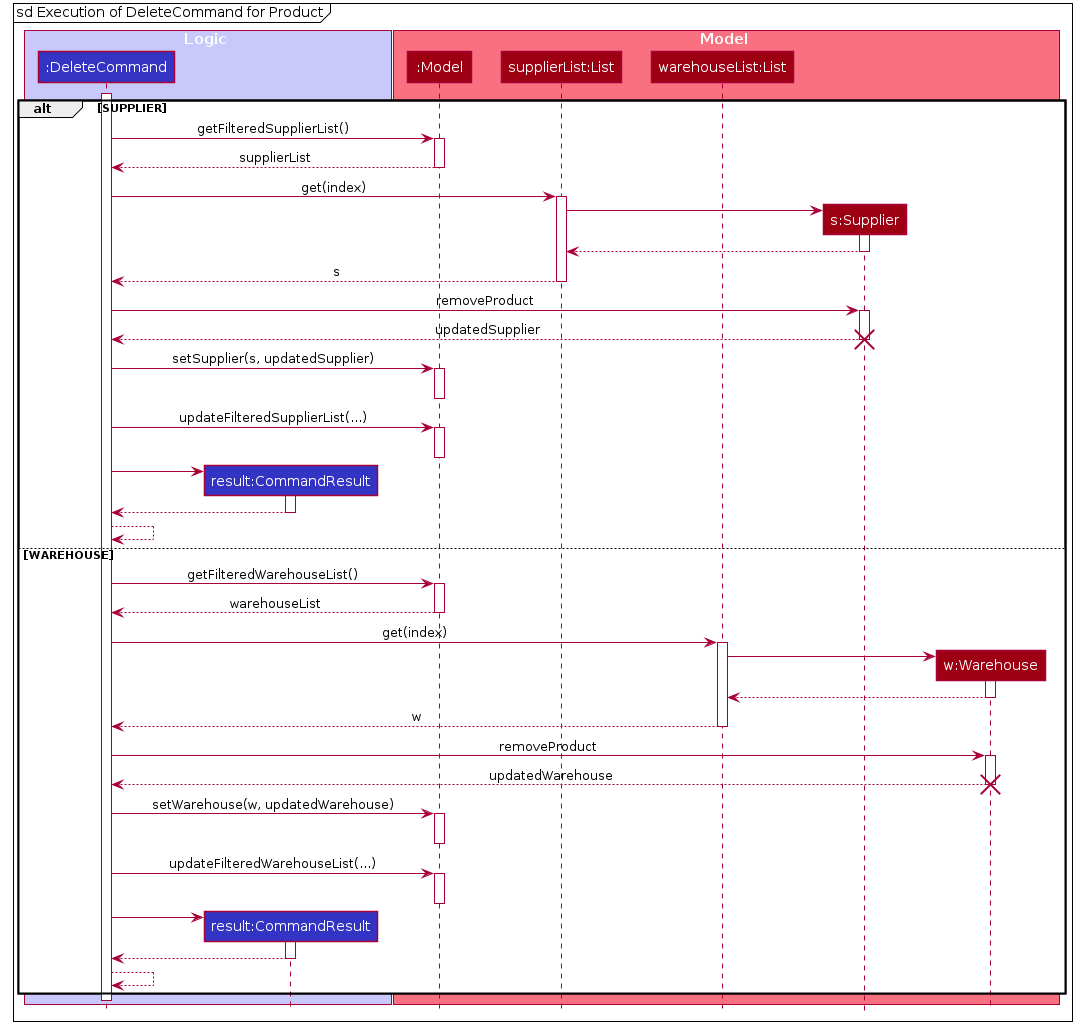

The diagram above was rendered by PlantUML. Its source (embedded in the PNG):
@startuml








skinparam BackgroundColor #FFFFFFF

skinparam Shadowing false

skinparam Class {
    FontColor #FFFFFF
    BorderThickness 1
    BorderColor #FFFFFF
    StereotypeFontColor #FFFFFF
    FontName Arial
}

skinparam Actor {
    BorderColor #000000
    Color #000000
    FontName Arial
}

skinparam Sequence {
    MessageAlign center
    BoxFontSize 15
    BoxPadding 0
    BoxFontColor #FFFFFF
    FontName Arial
}

skinparam Participant {
    FontColor #FFFFFFF
    Padding 20
}

skinparam MinClassWidth 50
skinparam ParticipantPadding 10
skinparam Shadowing false
skinparam DefaultTextAlignment center
skinparam packageStyle Rectangle

hide footbox
hide members
hide circle

mainframe sd Execution of DeleteCommand for Product

box Logic #C8C8FA
participant ":DeleteCommand" as DeleteCommand #3333C4
participant "result:CommandResult" as CommandResult #3333C4
end box

box Model #F97181
participant ":Model" as Model #9D0012
participant "supplierList:List" as supplierList #9D0012
participant "warehouseList:List" as warehouseList #9D0012
participant "s:Supplier" as s #9D0012
participant "w:Warehouse" as w #9D0012
end box

alt SUPPLIER
activate DeleteCommand
DeleteCommand -> Model : getFilteredSupplierList()
activate Model
Model --> DeleteCommand  : supplierList
deactivate Model

DeleteCommand -> supplierList : get(index)
activate supplierList
create s
supplierList -> s
activate s
s --> supplierList
deactivate s
supplierList --> DeleteCommand : s
deactivate supplierList



DeleteCommand -> s : removeProduct
activate s
s --> DeleteCommand : updatedSupplier
deactivate s
destroy s

DeleteCommand -> Model : setSupplier(s, updatedSupplier)
activate Model
deactivate Model

DeleteCommand -> Model : updateFilteredSupplierList(...)
activate Model
deactivate Model

deactivate Model
create CommandResult
DeleteCommand -> CommandResult
activate CommandResult

CommandResult --> DeleteCommand
deactivate CommandResult
DeleteCommand --> DeleteCommand


else WAREHOUSE

DeleteCommand -> Model : getFilteredWarehouseList()
activate Model
Model --> DeleteCommand  : warehouseList
deactivate Model

DeleteCommand -> warehouseList : get(index)
activate warehouseList
create w
warehouseList -> w
activate w
w --> warehouseList
deactivate w
warehouseList --> DeleteCommand : w
deactivate warehouseList


DeleteCommand -> w : removeProduct
activate w
w --> DeleteCommand : updatedWarehouse
deactivate w
destroy w


DeleteCommand -> Model : setWarehouse(w, updatedWarehouse)
activate Model
deactivate Model

DeleteCommand -> Model : updateFilteredWarehouseList(...)
activate Model
deactivate Model

deactivate Model
create CommandResult
DeleteCommand -> CommandResult
activate CommandResult

CommandResult --> DeleteCommand
deactivate CommandResult
DeleteCommand --> DeleteCommand

end
deactivate DeleteCommand

@enduml